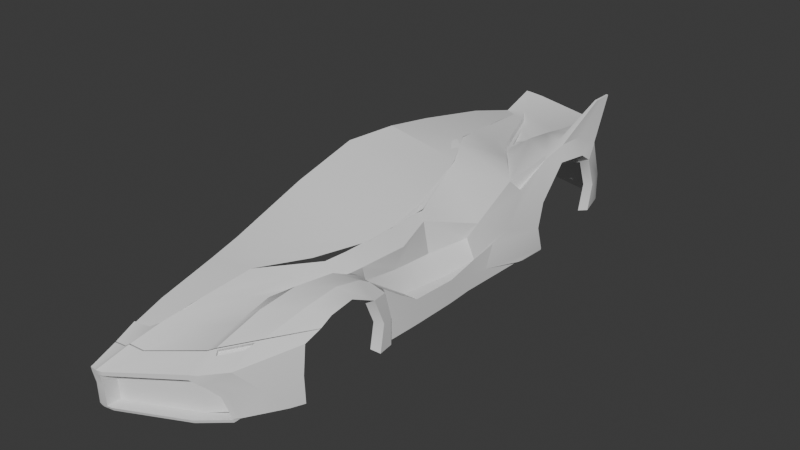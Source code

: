 # Source: parte5.blend  (saved by Blender 4.4.32; exported with 4.5.12 LTS)
import bpy
from mathutils import Matrix  # noqa: F401  (used for matrix-valued properties, if any)

bpy.ops.wm.read_factory_settings(use_empty=True)
scene = bpy.context.scene
scene.name = 'Scene'

# ---- collections
col_collection = bpy.data.collections.new('Collection'); scene.collection.children.link(col_collection)

# ---- node groups
ng_smooth_by_angle = bpy.data.node_groups.new('Smooth by Angle', 'GeometryNodeTree')
_s = ng_smooth_by_angle.interface.new_socket(name='Mesh', in_out='OUTPUT', socket_type='NodeSocketGeometry')
_s = ng_smooth_by_angle.interface.new_socket(name='Mesh', in_out='INPUT', socket_type='NodeSocketGeometry')
_s = ng_smooth_by_angle.interface.new_socket(name='Angle', in_out='INPUT', socket_type='NodeSocketFloat')
_s.subtype = 'ANGLE'
_s.default_value = 0.5236
_s.min_value = 0.0
_s.max_value = 3.142
_s.description = 'Maximum face angle for smooth edges'
_s = ng_smooth_by_angle.interface.new_socket(name='Ignore Sharpness', in_out='INPUT', socket_type='NodeSocketBool')
_s.force_non_field = True
ng_smooth_by_angle.description = 'Set the sharpness of mesh edges based on the angle between the neighboring faces'
ng_smooth_by_angle.is_modifier = True
_N = ng_smooth_by_angle.nodes; _L = ng_smooth_by_angle.links
n0 = _N.new('GeometryNodeSetShadeSmooth'); n0.name = 'Set Shade Smooth'; n0.location = (120, -80)
n0.domain = 'EDGE'
n1 = _N.new('GeometryNodeSetShadeSmooth'); n1.name = 'Set Shade Smooth.001'; n1.location = (300, -80)
n2 = _N.new('NodeGroupOutput'); n2.name = 'Group Output'; n2.location = (480, -80)
n3 = _N.new('GeometryNodeInputMeshEdgeAngle'); n3.name = 'Edge Angle'; n3.location = (-440, -240)
n4 = _N.new('NodeGroupInput'); n4.name = 'Group Input'; n4.location = (-80, -80)
n5 = _N.new('GeometryNodeInputEdgeSmooth'); n5.name = 'Is Edge Smooth'; n5.location = (-260, -120)
n6 = _N.new('GeometryNodeInputShadeSmooth'); n6.name = 'Is Shade Smooth'; n6.location = (-440, -397)
n7 = _N.new('FunctionNodeCompare'); n7.name = 'Compare'; n7.location = (-260, -260)
n7.operation = 'LESS_EQUAL'
n7.inputs[6].default_value = (0.0, 0.0, 0.0, 0.0)
n7.inputs[7].default_value = (0.0, 0.0, 0.0, 0.0)
n8 = _N.new('FunctionNodeBooleanMath'); n8.name = 'Boolean Math.001'; n8.location = (-80, -260)
n9 = _N.new('NodeGroupInput'); n9.name = 'Group Input.001'; n9.location = (-440, -329)
n10 = _N.new('NodeGroupInput'); n10.name = 'Group Input.002'; n10.location = (-259, -189)
n11 = _N.new('FunctionNodeBooleanMath'); n11.name = 'Boolean Math'; n11.location = (-80, -149)
n11.operation = 'OR'
n12 = _N.new('FunctionNodeBooleanMath'); n12.name = 'Boolean Math.002'; n12.location = (-260, -380)
n12.operation = 'OR'
n13 = _N.new('NodeGroupInput'); n13.name = 'Group Input.003'; n13.location = (-440, -460)
_L.new(n3.outputs[0], n7.inputs[0])
_L.new(n1.outputs[0], n2.inputs[0])
_L.new(n9.outputs[1], n7.inputs[1])
_L.new(n7.outputs[0], n8.inputs[0])
_L.new(n4.outputs[0], n0.inputs[0])
_L.new(n0.outputs[0], n1.inputs[0])
_L.new(n8.outputs[0], n0.inputs[2])
_L.new(n10.outputs[2], n11.inputs[1])
_L.new(n5.outputs[0], n11.inputs[0])
_L.new(n11.outputs[0], n0.inputs[1])
_L.new(n13.outputs[2], n12.inputs[1])
_L.new(n6.outputs[0], n12.inputs[0])
_L.new(n12.outputs[0], n8.inputs[1])
n2.is_active_output = True

# ---- world
world_world = bpy.data.worlds.new('World'); scene.world = world_world
world_world.use_nodes = True; world_world.node_tree.nodes.clear()
_N = world_world.node_tree.nodes; _L = world_world.node_tree.links
n0 = _N.new('ShaderNodeOutputWorld'); n0.name = 'World Output'; n0.location = (300, 300)
n1 = _N.new('ShaderNodeBackground'); n1.name = 'Background'; n1.location = (10, 300)
n1.inputs[0].default_value = (0.05088, 0.05088, 0.05088, 1.0)
_L.new(n1.outputs[0], n0.inputs[0])
n0.is_active_output = True
world_world.color = (0.05088, 0.05088, 0.05088)
world_world.sun_shadow_jitter_overblur = 0.0

# ---- meshes
me_plane = bpy.data.meshes.new('Plane')
me_plane.from_pydata([(0.0003926, -4.747, -0.3205), (1.704, 4.083, 0.4796), (1.126, -3.36, 0.05715), (1.172, -4.224, -0.31), (1.486, -1.414, 0.1484), (1.15, -2.814, 0.2024), (1.337, -2.177, 0.1768), (1.48, -1.648, 0.1594), (1.844, 0.7131, 0.0915), (0.005958, 4.088, 0.3881), (0.005958, 4.67, 0.5819), (1.986, -3.038, -0.04544), (1.953, -1.494, -0.03354), (1.985, -1.742, -0.02848), (2.011, -2.197, 0.2112), (1.873, -1.439, -0.02886), (1.918, 1.007, -0.3469), (1.918, 1.007, -0.3469), (1.983, 2.247, -0.1004), (1.948, 2.779, 0.3858), (1.839, 3.523, 0.1176), (1.8, 4.014, 0.2913), (1.167, 0.8499, 0.7013), (1.234, -1.867, 0.3453), (0.6503, -2.647, 0.3609), (0.4925, -3.367, 0.1944), (1.285, -1.516, 0.3584), (0.1572, -4.779, -0.3927), (0.9205, 2.926, 0.3582), (0.7797, 1.475, 0.8692), (0.5595, 2.719, 0.6703), (-0.001138, -4.067, -0.02058), (2.01, -2.581, 0.1579), (0.2521, -4.035, -0.01157), (1.757, 1.615, 0.4013), (1.717, 3.005, 0.6183), (1.708, 3.573, 0.5671), (0.07407, 4.04, 0.3999), (0.3064, 3.747, 0.4665), (0.7086, -3.668, 0.02657), (1.08, -2.337, 0.256), (0.9252, -3.003, 0.1996), (0.6665, 3.566, 0.3766), (0.2117, -4.761, -0.3855), (1.365, 4.419, 0.5264), (0.972, 3.314, 0.3499), (1.265, 3.405, 0.5149), (1.327, 2.192, 0.458), (1.282, 2.891, 0.5883), (1.482, 4.39, 0.5162), (1.809, 2.505, 0.562), (1.184, 3.805, 0.3979), (1.337, 3.732, 0.4972), (0.9335, 3.037, 0.3848), (0.6967, 2.108, 0.7778), (1.365, 4.219, 0.2225), (1.832, 2.97, 0.5947), (1.786, 3.559, 0.5348), (1.849, 2.445, 0.5177), (1.799, 1.817, 0.2029), (1.896, 0.5749, -0.4307), (1.664, -1.686, 0.209), (1.819, -1.644, 0.1454), (1.611, -3.916, -0.1667), (1.28, -4.177, -0.224), (1.749, -1.482, -0.02732), (1.596, -1.476, 0.01206), (1.828, -2.303, 0.3729), (1.426, -2.617, 0.3694), (1.823, -1.844, 0.2673), (1.538, -2.039, 0.3534), (1.338, -3.164, 0.2463), (1.776, -2.809, 0.2799), (1.774, -1.121, -0.2595), (1.64, -1.119, -0.2401), (1.606, -0.6925, 0.2061), (1.402, 0.004735, 0.2596), (1.907, -0.7696, -0.4864), (1.918, 0.006114, -0.5175), (1.32, 0.004344, 0.5053), (1.365, -0.6477, 0.4046), (1.799, -0.7696, -0.4864), (1.848, 0.006114, -0.5175), (1.778, 0.006114, -0.5175), (1.683, -0.7696, -0.4864), (1.892, -1.121, -0.2595), (1.705, 0.6459, -0.168), (1.494, -0.7351, -0.1761), (1.495, 0.005604, -0.2349), (1.904, 1.431, -0.2656), (3.661e-33, -4.724, -0.9007), (1.717, 4.334, -0.7883), (1.185, -4.224, -0.9007), (0.006025, 4.658, -0.7903), (2.007, -3.087, -0.9007), (1.953, -1.372, -0.9092), (1.985, -1.631, -0.9092), (1.873, -1.316, -0.9108), (1.983, 2.197, -0.9007), (0.4831, 3.855, 0.4438), (1.92, 3.758, -0.824), (1.845, 4.14, -0.7759), (0.2161, 4.646, -0.7897), (0.2096, -4.702, -0.9007), (1.365, 4.407, -0.8086), (1.902, 0.4387, -0.9007), (1.907, -0.7696, -0.9007), (1.918, 0.006114, -0.9007), (1.892, -1.121, -0.9007), (1.706, 4.069, 0.2238), (0.2175, 4.296, 0.186), (1.364, 4.223, 0.2115), (1.441, 4.015, 0.167), (0.005957, 4.307, 0.186), (1.983, 2.148, -0.5076), (1.918, 0.8606, -0.7027), (1.953, -1.372, -0.4757), (1.985, -1.553, -0.4731), (0.1312, -4.513, -0.9007), (3.661e-33, -4.523, -0.9007), (-2.998e-17, -4.73, -0.5854), (1.892, -1.121, -0.5801), (1.873, -1.316, -0.4741), (1.899, 0.5065, -0.6709), (1.907, -0.7696, -0.6935), (1.918, 0.006114, -0.7091), (1.99, -3.087, -0.4898), (-5.6e-17, -4.77, -0.3964), (1.878, -2.98, -0.1582), (1.858, -1.795, -0.05366), (1.884, -2.212, 0.1655), (1.897, -2.562, 0.1167), (1.878, -3.025, -0.851), (1.858, -1.694, -0.8588), (1.858, -1.622, -0.4602), (1.878, -3.025, -0.4754), (1.853, 2.32, -0.1251), (1.86, 2.792, 0.2695), (1.967, 3.584, 0.1596), (1.853, 2.276, -0.8383), (1.796, 3.667, -0.837), (1.853, 2.231, -0.488), (1.61, -3.333, 0.03114), (1.224, -3.769, -0.06182), (1.222, -3.755, -0.05474), (1.146, -3.831, -0.08655), (1.146, -3.843, -0.09104), (1.283, -3.829, -0.02737), (1.598, -3.49, 0.03901), (1.889, -2.737, 0.001608), (1.552, -3.637, -0.01962), (1.314, -3.887, -0.0716), (1.293, -4.051, -0.1565), (1.592, -3.781, -0.09897), (1.856, -2.735, 0.05014), (1.858, -2.747, 0.02986), (1.572, -3.645, -0.03125), (1.306, -3.924, -0.089), (1.267, -3.805, -0.07374), (1.582, -3.466, -0.007362), (1.536, -3.612, -0.06599), (1.297, -3.862, -0.118), (1.255, -4.188, -0.3425), (1.534, -3.888, -0.9007), (1.489, -3.916, -0.5422), (1.329, -4.119, -0.3967), (0.05498, -4.734, -0.5879), (0.1312, -4.715, -0.9007), (0.1366, -4.756, -0.419), (1.824, -3.595, -0.5304), (1.917, -3.292, -0.9007), (0.2096, -4.767, -0.3274), (0.06726, -4.753, -0.32), (1.185, -4.224, -0.2284), (1.435, -3.961, -0.5861), (1.596, -3.828, -0.9007), (1.286, -4.174, -0.2687), (1.372, -4.092, -0.3323), (0.1347, -4.721, -0.5873), (0.05144, -4.728, -0.9007), (0.05738, -4.775, -0.4013), (0.2689, -4.47, -0.9007), (0.05643, -4.707, -0.9485), (1.185, -4.021, -0.9007), (1.534, -3.685, -0.9007), (1.53, -3.691, -0.9178), (1.53, -3.894, -0.9178), (0.2701, -4.468, -0.3871), (1.172, -4.021, -0.31), (0.1347, -4.518, -0.5873), (1.435, -3.758, -0.5861), (0.1572, -4.521, -0.4158), (1.255, -3.985, -0.3425), (1.329, -3.916, -0.3967), (0.1366, -4.52, -0.4586), (0.05144, -4.527, -0.9007), (0.004985, -4.703, -0.9485), (0.2146, -4.681, -0.9485), (0.1362, -4.694, -0.9485), (1.19, -4.203, -0.9485), (1.535, -3.873, -0.9656), (0.2739, -4.449, -0.9485), (1.19, -4.0, -0.9485), (1.535, -3.67, -0.9656), (0.1362, -4.492, -0.9485), (0.004985, -4.502, -0.9485), (0.05643, -4.506, -0.9485), (0.1096, -4.787, -0.3314), (-6.749e-17, -4.778, -0.3312), (1.956, -2.717, 0.03556), (0.3494, -3.931, 0.03411), (1.178, -3.908, -0.04968), (1.177, -3.896, -0.04536), (0.1742, -4.357, -0.163), (0.1706, -4.371, -0.1691), (1.468e-05, -4.375, -0.1678), (4.693e-05, -4.389, -0.1738), (2.001, -2.783, 0.04694), (2.002, -2.766, 0.05447), (1.996, -2.77, 0.04851), (0.4351, -4.283, -0.1633), (0.428, -4.298, -0.1684), (1.256, -3.821, -0.01423), (1.256, -3.834, -0.02091), (1.651, -3.397, 0.06915), (1.649, -3.414, 0.06154), (0.2521, -4.364, -0.1117), (0.256, -4.349, -0.1057), (1.612, -3.349, 0.02171), (0.2249, -4.3, -0.1527), (0.2235, -4.284, -0.1465), (0.4019, -4.218, -0.2044), (0.3914, -4.233, -0.2082), (-0.03122, -4.323, -0.2148), (-0.03126, -4.31, -0.2088), (0.149, -4.294, -0.2036), (0.1429, -4.307, -0.2101), (1.958, 1.736, -0.9007), (1.992, 1.6, -0.8741), (1.994, 1.736, -0.9007), (2.019, 2.197, -0.9007), (2.029, 2.196, -0.8731), (1.325, 2.137, 0.5317), (0.957, 2.629, 0.4347), (1.812, 1.552, 0.4591), (1.876, 1.768, 0.2461), (0.4901, 3.858, 0.4098), (0.9641, 2.648, 0.4006), (1.326, 2.164, 0.4961), (1.785, 1.582, 0.4312), (1.839, 1.792, 0.2253), (1.753, 4.25, 0.9933), (1.717, 4.255, 0.9933), (1.717, 4.068, 0.9933), (1.717, 4.424, 0.9933), (1.753, 4.423, 0.9933), (1.753, 4.066, 0.9933), (1.064, 3.395, 0.3485), (0.4975, 3.861, 0.3733), (0.9718, 2.668, 0.3641), (1.019, 3.077, 0.3843), (0.9199, 3.097, 0.264), (0.6959, 3.281, 0.2836), (0.8821, 2.812, 0.2701), (0.8916, 2.893, 0.2896), (1.799, 4.017, 0.2803), (1.847, 3.317, 0.2409), (1.968, 3.362, 0.3166), (1.838, 3.527, 0.1066), (1.968, 3.58, 0.1705), (1.365, 4.384, 0.3611), (1.705, 4.131, 0.3413), (1.482, 4.354, 0.3513), (0.005958, 4.645, 0.3972), (1.712, 4.229, -0.2949), (0.2161, 4.39, -0.2332), (0.006055, 4.401, -0.2262), (1.365, 4.146, -0.2965), (1.846, 4.133, -0.3112), (1.947, 3.806, -0.3573), (1.82, 3.731, -0.3639), (0.2154, 4.428, -0.5816), (0.005981, 4.44, -0.5816), (1.365, 4.388, -0.6324), (1.52, 4.1, -0.3068), (1.578, 4.129, -0.5816), (1.366, 4.033, 0.1727), (1.482, 4.19, 0.2133), (0.004958, 4.497, 0.2249), (0.2152, 4.486, 0.2249), (1.364, 4.183, -0.5817), (0.2161, 4.632, -0.6324), (1.637, 4.318, -0.6324), (0.005985, 4.644, -0.6324), (1.569, 4.281, -0.2842), (1.481, 4.193, 0.2024), (0.005958, 4.494, 0.2359), (1.707, 4.065, 0.2347), (1.662, 3.364, 0.1264), (1.627, 3.808, 0.2835), (1.234, 3.994, 0.2213), (1.541, 3.858, 0.2224), (1.233, 3.997, 0.2114), (1.778, 3.419, 0.1644), (1.626, 3.811, 0.2736), (1.661, 3.368, 0.1165), (1.779, 3.416, 0.1743), (1.34, 3.967, 0.213), (0.004084, 4.245, 0.2235), (0.1941, 4.235, 0.2235), (1.339, 3.97, 0.2031), (0.004989, 4.242, 0.2334), (1.542, 3.854, 0.2323), (0.08752, 4.666, 0.5819), (0.3443, 4.632, 0.5757), (0.2992, 4.152, 0.4149), (0.3221, 4.203, 0.2319), (0.06649, 4.239, 0.2334), (0.2151, 4.624, 0.3952), (0.1015, 4.639, 0.397), (0.08762, 4.489, 0.2359), (0.3433, 4.453, 0.2344), (0.2146, 4.707, -0.1981), (0.1485, 4.705, -0.1869), (0.1485, 4.617, -0.1869), (0.2141, 4.617, -0.2044), (0.2042, 4.673, 0.1808), (0.2091, 4.695, -0.005917), (0.2419, 4.584, -0.03477), (0.2698, 4.538, 0.1231), (0.1258, 4.555, 0.1252), (0.1372, 4.592, -0.02498), (0.1407, 4.698, 0.005371), (0.1329, 4.679, 0.1859), (0.005958, 4.319, 0.4649), (0.005958, 4.452, 0.5092), (0.1042, 4.434, 0.5051)], [], [(69, 62, 12, 13), (8, 244, 245, 89), (67, 69, 13, 14), (21, 1, 271, 297), (72, 67, 14, 32), (62, 65, 15, 12), (58, 56, 19, 18), (23, 26, 4, 7), (29, 54, 242, 244), (30, 38, 99, 243), (40, 23, 7, 6), (41, 40, 6, 5), (73, 81, 77, 85), (39, 41, 5, 2), (242, 54, 30, 243), (0, 216, 214, 172), (44, 314, 318, 270), (219, 218, 32, 131, 149), (207, 226, 221, 171), (66, 87, 84, 74), (22, 29, 244, 8), (52, 49, 1, 36), (51, 44, 49, 52), (64, 223, 157, 152), (9, 334, 315, 37), (210, 25, 41, 39), (25, 24, 40, 41), (24, 23, 40), (48, 46, 52, 36, 35, 50), (45, 53, 264, 261), (270, 318, 321, 55), (56, 35, 253, 256), (50, 35, 56, 58), (34, 47, 48, 50), (34, 50, 58, 59), (257, 51, 52, 46), (315, 258, 246, 99), (259, 260, 48, 47), (48, 260, 257, 46), (35, 36, 252, 253), (66, 74, 73, 65), (148, 147, 223, 225), (173, 211, 223, 64), (61, 66, 65, 62), (7, 4, 66, 61), (71, 68, 67, 72), (79, 22, 8, 76), (2, 5, 68, 71), (68, 70, 69, 67), (5, 6, 70, 68), (70, 61, 62, 69), (26, 80, 75, 4), (74, 84, 81, 73), (87, 75, 76, 88), (75, 80, 79, 76), (77, 81, 82, 78), (81, 84, 83, 82), (88, 86, 60, 83), (76, 8, 86, 88), (84, 87, 88, 83), (60, 78, 82, 83), (65, 73, 85, 15), (4, 75, 87, 66), (6, 7, 61, 70), (274, 91, 101, 278), (277, 275, 281, 290), (279, 100, 140, 280), (117, 116, 95, 96), (120, 166, 179, 90), (122, 121, 108, 97), (123, 115, 237, 105), (121, 124, 106, 108), (124, 125, 107, 106), (125, 123, 105, 107), (275, 276, 282, 281), (239, 240, 98, 237), (127, 180, 166, 120), (167, 178, 189, 118), (186, 92, 199, 200), (116, 122, 97, 95), (272, 270, 55, 287), (320, 296, 311, 317), (271, 272, 287, 297), (319, 273, 296, 320), (12, 15, 122, 116), (64, 63, 177, 176), (63, 11, 126, 169), (78, 60, 123, 125), (77, 78, 125, 124), (85, 77, 124, 121), (60, 16, 115, 123), (15, 85, 121, 122), (174, 163, 184, 190), (13, 12, 116, 117), (32, 14, 130, 131), (117, 96, 133, 134), (94, 126, 135, 132), (63, 225, 217, 11), (14, 13, 129, 130), (126, 11, 128, 135), (13, 117, 134, 129), (114, 18, 136, 141), (18, 19, 137, 136), (98, 114, 141, 139), (19, 267, 266, 137), (224, 72, 32, 218), (220, 39, 2, 212), (147, 151, 157, 223), (227, 210, 39, 220), (11, 217, 219, 149, 128), (213, 33, 210, 227), (212, 2, 71, 222), (157, 156, 153, 152), (148, 150, 160, 159), (152, 153, 63, 64), (150, 148, 225, 156), (63, 153, 156, 225), (155, 154, 209), (151, 150, 156, 157), (222, 71, 72, 224), (159, 160, 161, 158), (150, 151, 161, 160), (147, 148, 159, 158), (151, 147, 158, 161), (169, 164, 177, 63), (180, 127, 208, 207), (3, 162, 192, 188), (176, 173, 64), (169, 170, 175, 164), (178, 168, 194, 189), (170, 169, 126, 94), (43, 27, 207, 171), (3, 43, 171, 173), (163, 174, 164, 175), (165, 162, 176, 177), (174, 165, 177, 164), (162, 3, 173, 176), (178, 167, 179, 166), (27, 168, 180, 207), (168, 178, 166, 180), (182, 198, 204, 206), (196, 182, 206, 205), (199, 197, 201, 202), (200, 199, 202, 203), (92, 103, 197, 199), (118, 195, 206, 204), (162, 165, 193, 192), (27, 43, 187, 191), (168, 27, 191, 194), (165, 174, 190, 193), (118, 181, 201, 204), (43, 3, 188, 187), (197, 198, 204, 201), (181, 183, 202, 201), (195, 119, 205, 206), (90, 179, 182, 196), (179, 167, 198, 182), (183, 185, 203, 202), (185, 186, 200, 203), (103, 167, 198, 197), (167, 103, 92, 186, 185, 183, 181, 118), (0, 172, 207, 208), (215, 31, 33, 213), (172, 214, 226, 207), (225, 223, 143, 228), (216, 215, 234, 233), (226, 214, 236, 229), (217, 225, 228, 155), (219, 217, 155, 209), (213, 227, 230, 235), (222, 224, 142, 144), (224, 218, 154, 142), (171, 221, 211, 173), (145, 144, 143, 146), (144, 142, 228, 143), (230, 231, 232, 229), (142, 154, 155, 228), (234, 235, 236, 233), (231, 145, 146, 232), (235, 230, 229, 236), (218, 219, 209, 154), (215, 213, 235, 234), (227, 220, 231, 230), (212, 222, 144, 145), (214, 216, 233, 236), (220, 212, 145, 231), (221, 226, 229, 232), (223, 211, 146, 143), (211, 221, 232, 146), (18, 114, 115, 17, 89), (56, 57, 267, 19), (17, 60, 86, 8, 89), (115, 114, 241, 238), (98, 240, 241, 114), (238, 241, 240, 239), (238, 239, 237, 115), (37, 315, 99, 38), (246, 258, 259, 247), (247, 259, 47, 248), (248, 47, 34, 249), (250, 249, 34, 59), (59, 58, 245, 250), (245, 244, 249, 250), (242, 248, 249, 244), (243, 247, 248, 242), (99, 246, 247, 243), (253, 252, 251, 256), (252, 254, 255, 251), (36, 1, 254, 252), (21, 57, 251, 255), (57, 56, 256, 251), (1, 21, 255, 254), (45, 42, 258, 257), (28, 53, 260, 259), (53, 45, 257, 260), (42, 28, 259, 258), (263, 262, 261, 264), (42, 45, 261, 262), (28, 42, 262, 263), (53, 28, 263, 264), (279, 278, 101, 100), (266, 267, 269, 20), (268, 138, 279, 280), (258, 315, 51, 257), (1, 49, 272, 271), (315, 314, 44, 51), (49, 44, 270, 272), (138, 265, 278, 279), (285, 284, 277, 290), (110, 113, 276, 275), (109, 295, 294, 274), (21, 269, 267, 57), (286, 110, 275, 277), (109, 274, 278, 265), (274, 294, 292, 91), (283, 291, 102, 104), (284, 112, 286, 277), (291, 293, 93, 102), (91, 292, 283, 104), (286, 112, 295, 111), (113, 110, 289, 288), (110, 286, 111, 289), (290, 281, 291, 283), (285, 290, 283, 292), (281, 282, 293, 291), (112, 284, 294, 295), (284, 285, 292, 294), (89, 245, 58, 18), (289, 111, 302, 309), (288, 289, 309, 308), (111, 295, 310, 302), (265, 138, 303, 304), (295, 109, 301, 310), (21, 297, 312, 299), (287, 55, 300, 307), (269, 21, 299, 306), (55, 321, 316, 300), (138, 268, 305, 303), (297, 287, 307, 312), (20, 269, 306, 298), (109, 265, 304, 301), (328, 327, 322, 325), (313, 319, 318, 314), (320, 317, 316, 321), (313, 10, 273, 319), (320, 330, 333, 319), (321, 329, 330, 320), (318, 326, 329, 321), (323, 324, 325, 322), (332, 331, 324, 323), (331, 328, 325, 324), (327, 332, 323, 322), (326, 333, 332, 327), (330, 329, 328, 331), (333, 330, 331, 332), (329, 326, 327, 328), (319, 333, 326, 318), (315, 334, 335, 336), (336, 335, 10, 313), (313, 314, 315, 336)])
me_plane.polygons.foreach_set('use_smooth', [True] * 280)
_k = {(75, 76): 0.13397, (8, 76): 0.13397, (4, 75): 0.13397, (8, 89): 0.13397}
me_plane.attributes.new('crease_edge', 'FLOAT', 'EDGE').data.foreach_set('value', [_k.get((min(e.vertices), max(e.vertices)), 0.0) for e in me_plane.edges])
_uv = me_plane.uv_layers.new(name='UVMap')
_uv.uv.foreach_set('vector', [0.0, 0.0, 0.0, 0.0, 0.0, 0.0, 0.0, 0.0, 0.0, 0.0, 0.0, 0.0, 0.0, 0.0, 0.0, 0.0, 0.0, 0.0, 0.0, 0.0, 0.0, 0.0, 0.0, 0.0, 0.0, 0.0, 0.0, 0.0, 0.0, 0.0, 0.0, 0.0, 0.0, 0.0, 0.0, 0.0, 0.0, 0.0, 0.0, 0.0, 0.0, 0.0, 0.0, 0.0, 0.0, 0.0, 0.0, 0.0, 0.0, 0.0, 0.0, 0.0, 0.0, 0.0, 0.0, 0.0, 0.0, 0.0, 0.0, 0.0, 0.0, 0.0, 0.0, 0.0, 0.0, 0.0, 0.0, 0.0, 0.0, 0.0, 0.0, 0.0, 0.0, 0.0, 0.0, 0.0, 0.0, 0.0, 0.0, 0.0, 0.0, 0.0, 0.0, 0.0, 0.0, 0.0, 0.0, 0.0, 0.0, 0.0, 0.0, 0.0, 0.0, 0.0, 0.0, 0.0, 0.0, 0.0, 0.0, 0.0, 0.0, 0.0, 0.0, 0.0, 0.0, 0.0, 0.0, 0.0, 0.0, 0.0, 0.0, 0.0, 0.0, 0.0, 0.0, 0.0, 0.0, 0.0, 0.0, 0.0, 0.0, 0.0, 0.0, 0.0, 0.0, 0.0, 0.0, 0.0, 0.0, 0.0, 0.0, 0.0, 0.0, 0.0, 0.0, 0.0, 0.0, 0.0, 0.0, 0.0, 0.0, 0.0, 0.0, 0.0, 0.0, 0.0, 0.0, 0.0, 0.0, 0.0, 0.0, 0.0, 0.0, 0.0, 0.0, 0.0, 0.0, 0.0, 0.0, 0.0, 0.0, 0.0, 0.0, 0.0, 0.0, 0.0, 0.0, 0.0, 0.0, 0.0, 0.0, 0.0, 0.0, 0.0, 0.0, 0.0, 0.0, 0.0, 0.0, 0.0, 0.0, 0.0, 0.0, 0.0, 0.0, 0.0, 0.0, 0.0, 0.0, 0.0, 0.0, 0.0, 0.0, 0.0, 0.0, 0.0, 0.0, 0.0, 0.0, 0.0, 0.0, 0.0, 0.0, 0.0, 0.0, 0.0, 0.0, 0.0, 0.0, 0.0, 0.0, 0.0, 0.0, 0.0, 0.0, 0.0, 0.0, 0.0, 0.0, 0.0, 0.0, 0.0, 0.0, 0.0, 0.0, 0.0, 0.0, 0.0, 0.0, 0.0, 0.0, 0.0, 0.0, 0.0, 0.0, 0.0, 0.0, 0.0, 0.0, 0.0, 0.0, 0.0, 0.0, 0.0, 0.0, 0.0, 0.0, 0.0, 0.0, 0.0, 0.0, 0.0, 0.0, 0.0, 0.0, 0.0, 0.0, 0.0, 0.0, 0.0, 0.0, 0.0, 0.0, 0.0, 0.0, 0.0, 0.0, 0.0, 0.0, 0.0, 0.0, 0.0, 0.0, 0.0, 0.0, 0.0, 0.0, 0.0, 0.0, 0.0, 0.0, 0.0, 0.0, 0.0, 0.0, 0.0, 0.0, 0.0, 0.0, 0.0, 0.0, 0.0, 0.0, 0.0, 0.0, 0.0, 0.0, 0.0, 0.0, 0.0, 0.0, 0.0, 0.0, 0.0, 0.0, 0.0, 0.0, 0.0, 0.0, 0.0, 0.0, 0.0, 0.0, 0.0, 0.0, 0.0, 0.0, 0.0, 0.0, 0.0, 0.0, 0.0, 0.0, 0.0, 0.0, 0.0, 0.0, 0.0, 0.0, 0.0, 0.0, 0.0, 0.0, 0.0, 0.0, 0.0, 0.0, 0.0, 0.0, 0.0, 0.0, 0.0, 0.0, 0.0, 0.0, 0.0, 0.0, 0.0, 0.0, 0.0, 0.0, 0.0, 0.0, 0.0, 0.0, 0.0, 0.0, 0.0, 0.0, 0.0, 0.0, 0.0, 0.0, 0.0, 0.0, 0.0, 0.0, 0.0, 0.0, 0.0, 0.0, 0.0, 0.0, 0.0, 0.0, 0.0, 0.0, 0.0, 0.0, 0.0, 0.0, 0.0, 0.0, 0.0, 0.0, 0.0, 0.0, 0.0, 0.0, 0.0, 0.0, 0.0, 0.0, 0.0, 0.0, 0.0, 0.0, 0.0, 0.0, 0.0, 0.0, 0.0, 0.0, 0.0, 0.0, 0.0, 0.0, 0.0, 0.0, 0.0, 0.0, 0.0, 0.0, 0.0, 0.0, 0.0, 0.0, 0.0, 0.0, 0.0, 0.0, 0.0, 0.0, 0.0, 0.0, 0.0, 0.0, 0.0, 0.0, 0.0, 0.0, 0.0, 0.0, 0.0, 0.0, 0.0, 0.0, 0.0, 0.0, 0.0, 0.0, 0.0, 0.0, 0.0, 0.0, 0.0, 0.0, 0.0, 0.0, 0.0, 0.0, 0.0, 0.0, 0.0, 0.0, 0.0, 0.0, 0.0, 0.0, 0.0, 0.0, 0.0, 0.0, 0.0, 0.0, 0.0, 0.0, 0.0, 0.0, 0.0, 0.0, 0.0, 0.0, 0.0, 0.0, 0.0, 0.0, 0.0, 0.0, 0.0, 0.0, 0.0, 0.0, 0.0, 0.0, 0.0, 0.0, 0.0, 0.0, 0.0, 0.0, 0.0, 0.0, 0.0, 0.0, 0.0, 0.0, 0.0, 0.0, 0.0, 0.0, 0.0, 0.0, 0.0, 0.0, 0.0, 0.0, 0.0, 0.0, 0.0, 0.0, 0.0, 0.0, 0.0, 0.0, 0.0, 0.0, 0.0, 0.0, 0.0, 0.0, 0.0, 0.0, 0.0, 0.0, 0.0, 0.0, 0.0, 0.0, 0.0, 0.0, 0.0, 0.0, 0.0, 0.0, 0.0, 0.0, 0.0, 0.0, 0.0, 0.0, 0.0, 0.0, 0.0, 0.0, 0.0, 0.0, 0.0, 0.0, 0.0, 0.0, 0.0, 0.0, 0.0, 0.0, 0.0, 0.0, 0.0, 0.0, 0.0, 0.0, 0.0, 0.0, 0.0, 0.0, 0.0, 0.0, 0.0, 0.0, 0.0, 0.0, 0.0, 0.0, 0.0, 0.0, 0.0, 0.0, 0.0, 0.0, 0.0, 0.0, 0.0, 0.0, 0.0, 0.0, 0.0, 0.0, 0.0, 0.0, 0.0, 0.0, 0.0, 0.0, 0.0, 0.0, 0.0, 0.0, 0.0, 0.0, 0.0, 0.0, 0.0, 0.0, 0.0, 0.0, 0.0, 0.0, 0.0, 0.0, 0.0, 0.0, 0.0, 0.0, 0.0, 0.0, 0.0, 0.0, 0.0, 0.0, 0.0, 0.0, 0.0, 0.0, 0.0, 0.0, 0.0, 0.0, 0.0, 0.0, 0.0, 0.0, 0.0, 0.0, 0.0, 0.0, 0.0, 0.0, 0.0, 0.0, 0.0, 0.0, 0.0, 0.0, 0.0, 0.0, 0.0, 0.0, 0.0, 0.0, 0.0, 0.0, 0.0, 0.0, 0.0, 0.0, 0.0, 0.0, 0.0, 0.0, 0.0, 0.0, 0.0, 0.0, 0.0, 0.0, 0.0, 0.0, 0.0, 0.0, 0.0, 0.0, 0.0, 0.0, 0.0, 0.0, 0.0, 0.0, 0.0, 0.0, 0.0, 0.0, 0.0, 0.0, 0.0, 0.0, 0.0, 0.0, 0.0, 0.0, 0.0, 0.0, 0.0, 0.0, 0.0, 0.0, 0.0, 0.0, 0.0, 0.0, 0.0, 0.0, 0.0, 0.0, 0.0, 0.0, 0.0, 0.0, 0.0, 0.0, 0.0, 0.0, 0.0, 0.0, 0.0, 0.0, 0.0, 0.0, 0.0, 0.0, 0.0, 0.0, 0.0, 0.0, 0.0, 0.0, 0.0, 0.0, 0.0, 0.0, 0.0, 0.0, 0.0, 0.0, 0.0, 0.0, 0.0, 0.0, 0.0, 0.0, 0.0, 0.0, 0.0, 0.0, 0.0, 0.0, 0.0, 0.0, 0.0, 0.0, 0.0, 0.0, 0.0, 0.0, 0.0, 0.0, 0.0, 0.0, 0.0, 0.0, 0.0, 0.0, 0.0, 0.0, 0.0, 0.0, 0.0, 0.0, 0.0, 0.0, 0.0, 0.0, 0.0, 0.0, 0.0, 0.0, 0.0, 0.0, 0.0, 0.0, 0.0, 0.0, 0.0, 0.0, 0.0, 0.0, 0.0, 0.0, 0.0, 0.0, 0.0, 0.0, 0.0, 0.0, 0.0, 0.0, 0.0, 0.0, 0.0, 0.0, 0.0, 0.0, 0.0, 0.0, 0.0, 0.0, 0.0, 0.0, 0.0, 0.0, 0.0, 0.0, 0.0, 0.0, 0.0, 0.0, 0.0, 0.0, 0.0, 0.0, 0.0, 0.0, 0.0, 0.0, 0.0, 0.0, 0.0, 0.0, 0.0, 0.0, 0.0, 0.0, 0.0, 0.0, 0.0, 0.0, 0.0, 0.0, 0.0, 0.0, 0.0, 0.0, 0.0, 0.0, 0.0, 0.0, 0.0, 0.0, 0.0, 0.0, 0.0, 0.0, 0.0, 0.0, 0.0, 0.0, 0.0, 0.0, 0.0, 0.0, 0.0, 0.0, 0.0, 0.0, 0.0, 0.0, 0.0, 0.0, 0.0, 0.0, 0.0, 0.0, 0.0, 0.0, 0.0, 0.0, 0.0, 0.0, 0.0, 0.0, 0.0, 0.0, 0.0, 0.0, 0.0, 0.0, 0.0, 0.0, 0.0, 0.0, 0.0, 0.0, 0.0, 0.0, 0.0, 0.0, 0.0, 0.0, 0.0, 0.0, 0.0, 0.0, 0.0, 0.0, 0.0, 0.0, 0.0, 0.0, 0.0, 0.0, 0.0, 0.0, 0.0, 0.0, 0.0, 0.0, 0.0, 0.0, 0.0, 0.0, 0.0, 0.0, 0.0, 0.0, 0.0, 0.0, 0.0, 0.0, 0.0, 0.0, 0.0, 0.0, 0.0, 0.0, 0.0, 0.0, 0.0, 0.0, 0.0, 0.0, 0.0, 0.0, 0.0, 0.0, 0.0, 0.0, 0.0, 0.0, 0.0, 0.0, 0.0, 0.0, 0.0, 0.0, 0.0, 0.0, 0.0, 0.0, 0.0, 0.0, 0.0, 0.0, 0.0, 0.0, 0.0, 0.0, 0.0, 0.0, 0.0, 0.0, 0.0, 0.0, 0.0, 0.0, 0.0, 0.0, 0.0, 0.0, 0.0, 0.0, 0.0, 0.0, 0.0, 0.0, 0.0, 0.0, 0.0, 0.0, 0.0, 0.0, 0.0, 0.0, 0.0, 0.0, 0.0, 0.0, 0.0, 0.0, 0.0, 0.0, 0.0, 0.0, 0.0, 0.0, 0.0, 0.0, 0.0, 0.0, 0.0, 0.0, 0.0, 0.0, 0.0, 0.0, 0.0, 0.0, 0.0, 0.0, 0.0, 0.0, 0.0, 0.0, 0.0, 0.0, 0.0, 0.0, 0.0, 0.0, 0.0, 0.0, 0.0, 0.0, 0.0, 0.0, 0.0, 0.0, 0.0, 0.0, 0.0, 0.0, 0.0, 0.0, 0.0, 0.0, 0.0, 0.0, 0.0, 0.0, 0.0, 0.0, 0.0, 0.0, 0.0, 0.0, 0.0, 0.0, 0.0, 0.0, 0.0, 0.0, 0.0, 0.0, 0.0, 0.0, 0.0, 0.0, 0.0, 0.0, 0.0, 0.0, 0.0, 0.0, 0.0, 0.0, 0.0, 0.0, 0.0, 0.0, 0.0, 0.0, 0.0, 0.0, 0.0, 0.0, 0.0, 0.0, 0.0, 0.0, 0.0, 0.0, 0.0, 0.0, 0.0, 0.0, 0.0, 0.0, 0.0, 0.0, 0.0, 0.0, 0.0, 0.0, 0.0, 0.0, 0.0, 0.0, 0.0, 0.0, 0.0, 0.0, 0.0, 0.0, 0.0, 0.0, 0.0, 0.0, 0.0, 0.0, 0.0, 0.0, 0.0, 0.0, 0.0, 0.0, 0.0, 0.0, 0.0, 0.0, 0.0, 0.0, 0.0, 0.0, 0.0, 0.0, 0.0, 0.0, 0.0, 0.0, 0.0, 0.0, 0.0, 0.0, 0.0, 0.0, 0.0, 0.0, 0.0, 0.0, 0.0, 0.0, 0.0, 0.0, 0.0, 0.0, 0.0, 0.0, 0.0, 0.0, 0.0, 0.0, 0.0, 0.0, 0.0, 0.0, 0.0, 0.0, 0.0, 0.0, 0.0, 0.0, 0.0, 0.0, 0.0, 0.0, 0.0, 0.0, 0.0, 0.0, 0.0, 0.0, 0.0, 0.0, 0.0, 0.0, 0.0, 0.0, 0.0, 0.0, 0.0, 0.0, 0.0, 0.0, 0.0, 0.0, 0.0, 0.0, 0.0, 0.0, 0.0, 0.0, 0.0, 0.0, 0.0, 0.0, 0.0, 0.0, 0.0, 0.0, 0.0, 0.0, 0.0, 0.0, 0.0, 0.0, 0.0, 0.0, 0.0, 0.0, 0.0, 0.0, 0.0, 0.0, 0.0, 0.0, 0.0, 0.0, 0.0, 0.0, 0.0, 0.0, 0.0, 0.0, 0.0, 0.0, 0.0, 0.0, 0.0, 0.0, 0.0, 0.0, 0.0, 0.0, 0.0, 0.0, 0.0, 0.0, 0.0, 0.0, 0.0, 0.0, 0.0, 0.0, 0.0, 0.0, 0.0, 0.0, 0.0, 0.0, 0.0, 0.0, 0.0, 0.0, 0.0, 0.0, 0.0, 0.0, 0.0, 0.0, 0.0, 0.0, 0.0, 0.0, 0.0, 0.0, 0.0, 0.0, 0.0, 0.0, 0.0, 0.0, 0.0, 0.0, 0.0, 0.0, 0.0, 0.0, 0.0, 0.0, 0.0, 0.0, 0.0, 0.0, 0.0, 0.0, 0.0, 0.0, 0.0, 0.0, 0.0, 0.0, 0.0, 0.0, 0.0, 0.0, 0.0, 0.0, 0.0, 0.0, 0.0, 0.0, 0.0, 0.0, 0.0, 0.0, 0.0, 0.0, 0.0, 0.0, 0.0, 0.0, 0.0, 0.0, 0.0, 0.0, 0.0, 0.0, 0.0, 0.0, 0.0, 0.0, 0.0, 0.0, 0.0, 0.0, 0.0, 0.0, 0.0, 0.0, 0.0, 0.0, 0.0, 0.0, 0.0, 0.0, 0.0, 0.0, 0.0, 0.0, 0.0, 0.0, 0.0, 0.0, 0.0, 0.0, 0.0, 0.0, 0.0, 0.0, 0.0, 0.0, 0.0, 0.0, 0.0, 0.0, 0.0, 0.0, 0.0, 0.0, 0.0, 0.0, 0.0, 0.0, 0.0, 0.0, 0.0, 0.0, 0.0, 0.0, 0.0, 0.0, 0.0, 0.0, 0.0, 0.0, 0.0, 0.0, 0.0, 0.0, 0.0, 0.0, 0.0, 0.0, 0.0, 0.0, 0.0, 0.0, 0.0, 0.0, 0.0, 0.0, 0.0, 0.0, 0.0, 0.0, 0.0, 0.0, 0.0, 0.0, 0.0, 0.0, 0.0, 0.0, 0.0, 0.0, 0.0, 0.0, 0.0, 0.0, 0.0, 0.0, 0.0, 0.0, 0.0, 0.0, 0.0, 0.0, 0.0, 0.0, 0.0, 0.0, 0.0, 0.0, 0.0, 0.0, 0.0, 0.0, 0.0, 0.0, 0.0, 0.0, 0.0, 0.0, 0.0, 0.0, 0.0, 0.0, 0.0, 0.0, 0.0, 0.0, 0.0, 0.0, 0.0, 0.0, 0.0, 0.0, 0.0, 0.0, 0.0, 0.0, 0.0, 0.0, 0.0, 0.0, 0.0, 0.0, 0.0, 0.0, 0.0, 0.0, 0.0, 0.0, 0.0, 0.0, 0.0, 0.0, 0.0, 0.0, 0.0, 0.0, 0.0, 0.0, 0.0, 0.0, 0.0, 0.0, 0.0, 0.0, 0.0, 0.0, 0.0, 0.0, 0.0, 0.0, 0.0, 0.0, 0.0, 0.0, 0.0, 0.0, 0.0, 0.0, 0.0, 0.0, 0.0, 0.0, 0.0, 0.0, 0.0, 0.0, 0.0, 0.0, 0.0, 0.0, 0.0, 0.0, 0.0, 0.0, 0.0, 0.0, 0.0, 0.0, 0.0, 0.0, 0.0, 0.0, 0.0, 0.0, 0.0, 0.0, 0.0, 0.0, 0.0, 0.0, 0.0, 0.0, 0.0, 0.0, 0.0, 0.0, 0.0, 0.0, 0.0, 0.0, 0.0, 0.0, 0.0, 0.0, 0.0, 0.0, 0.0, 0.0, 0.0, 0.0, 0.0, 0.0, 0.0, 0.0, 0.0, 0.0, 0.0, 0.0, 0.0, 0.0, 0.0, 0.0, 0.0, 0.0, 0.0, 0.0, 0.0, 0.0, 0.0, 0.0, 0.0, 0.0, 0.0, 0.0, 0.0, 0.0, 0.0, 0.0, 0.0, 0.0, 0.0, 0.0, 0.0, 0.0, 0.0, 0.0, 0.0, 0.0, 0.0, 0.0, 0.0, 0.0, 0.0, 0.0, 0.0, 0.0, 0.0, 0.0, 0.0, 0.0, 0.0, 0.0, 0.0, 0.0, 0.0, 0.0, 0.0, 0.0, 0.0, 0.0, 0.0, 0.0, 0.0, 0.0, 0.0, 0.0, 0.0, 0.0, 0.0, 0.0, 0.0, 0.0, 0.0, 0.0, 0.0, 0.0, 0.0, 0.0, 0.0, 0.0, 0.0, 0.0, 0.0, 0.0, 0.0, 0.0, 0.0, 0.0, 0.0, 0.0, 0.0, 0.0, 0.0, 0.0, 0.0, 0.0, 0.0, 0.0, 0.0, 0.0, 0.0, 0.0, 0.0, 0.0, 0.0, 0.0, 0.0, 0.0, 0.0, 0.0, 0.0, 0.0, 0.0, 0.0, 0.0, 0.0, 0.0, 0.0, 0.0, 0.0, 0.0, 0.0, 0.0, 0.0, 0.0, 0.0, 0.0, 0.0, 0.0, 0.0, 0.0, 0.0, 0.0, 0.0, 0.0, 0.0, 0.0, 0.0, 0.0, 0.0, 0.0, 0.0, 0.0, 0.0, 0.0, 0.0, 0.0, 0.0, 0.0, 0.0, 0.0, 0.0, 0.0, 0.0, 0.0, 0.0, 0.0, 0.0, 0.0, 0.0, 0.0, 0.0, 0.0, 0.0, 0.0, 0.0, 0.0, 0.0, 0.0, 0.0, 0.0, 0.0, 0.0, 0.0, 0.0, 0.0, 0.0, 0.0, 0.0, 0.0, 0.0, 0.0, 0.0, 0.0, 0.0, 0.0, 0.0, 0.0, 0.0, 0.0, 0.0, 0.0, 0.0, 0.0, 0.0, 0.0, 0.0, 0.0, 0.0, 0.0, 0.0, 0.0, 0.0, 0.0, 0.0, 0.0, 0.0, 0.0, 0.0, 0.0, 0.0, 0.0, 0.0, 0.0, 0.0, 0.0, 0.0, 0.0, 0.0, 0.0, 0.0, 0.0, 0.0, 0.0, 0.0, 0.0, 0.0, 0.0, 0.0, 0.0, 0.0, 0.0, 0.0, 0.0, 0.0, 0.0, 0.0, 0.0, 0.0, 0.0, 0.0, 0.0, 0.0, 0.0, 0.0, 0.0, 0.0, 0.0, 0.0, 0.0, 0.0, 0.0, 0.0, 0.0, 0.0, 0.0, 0.0, 0.0, 0.0, 0.0, 0.0, 0.0, 0.0, 0.0, 0.0, 0.0, 0.0, 0.0, 0.0, 0.0, 0.0, 0.0, 0.0, 0.0, 0.0, 0.0, 0.0, 0.0, 0.0, 0.0, 0.0, 0.0, 0.0, 0.0, 0.0, 0.0, 0.0, 0.0, 0.0, 0.0, 0.0, 0.0, 0.0, 0.0, 0.0, 0.0, 0.0, 0.0, 0.0, 0.0, 0.0, 0.0, 0.0, 0.0, 0.0, 0.0, 0.0, 0.0, 0.0, 0.0, 0.0, 0.0, 0.0, 0.0, 0.0, 0.0, 0.0, 0.0, 0.0, 0.0, 0.0, 0.0, 0.0, 0.0, 0.0, 0.0, 0.0, 0.0, 0.0, 0.0, 0.0, 0.0, 0.0, 0.0, 0.0, 0.0, 0.0, 0.0, 0.0, 0.0, 0.0, 0.0, 0.0, 0.0, 0.0, 0.0, 0.0, 0.0, 0.0, 0.0, 0.0, 0.0, 0.0, 0.0, 0.0, 0.0, 0.0, 0.0, 0.0, 0.0, 0.0, 0.0, 0.0, 0.0, 0.0, 0.0, 0.0, 0.0, 0.0, 0.0, 0.0, 0.0, 0.0, 0.0, 0.0, 0.0, 0.0, 0.0, 0.0, 0.0, 0.0, 0.0, 0.0, 0.0, 0.0, 0.0, 0.0, 0.0, 0.0, 0.0, 0.0, 0.0, 0.0, 0.0, 0.0, 0.0, 0.0, 0.0, 0.0, 0.0, 0.0, 0.0, 0.0, 0.0, 0.0, 0.0, 0.0, 0.0, 0.0, 0.0, 0.0, 0.0, 0.0, 0.0, 0.0, 0.0, 0.0, 0.0, 0.0, 0.0, 0.0, 0.0, 0.0, 0.0, 0.0, 0.0, 0.0, 0.0, 0.0, 0.0, 0.0, 0.0, 0.0, 0.0, 0.0, 0.0, 0.0, 0.0, 0.0, 0.0, 0.0, 0.0, 0.0, 0.0, 0.0, 0.0, 0.0, 0.0, 0.0, 0.0, 0.0, 0.0, 0.0, 0.0, 0.0, 0.0, 0.0, 0.0, 0.0, 0.0, 0.0, 0.0, 0.0, 0.0, 0.0, 0.0, 0.0, 0.0, 0.0, 0.0, 0.0, 0.0, 0.0, 0.0, 0.0, 0.0, 0.0, 0.0, 0.0, 0.0, 0.0, 0.0, 0.0, 0.0, 0.0, 0.0, 0.0, 0.0, 0.0, 0.0, 0.0, 0.0, 0.0, 0.0, 0.0, 0.0, 0.0, 0.0, 0.0, 0.0, 0.0, 0.0, 0.0, 0.0, 0.0, 0.0, 0.0, 0.0, 0.0, 0.0, 0.0, 0.0, 0.0, 0.0, 0.0, 0.0, 0.0, 0.0, 0.0, 0.0, 0.0, 0.0, 0.0, 0.0, 0.0, 0.0, 0.0, 0.0, 0.0, 0.0, 0.0, 0.0, 0.0, 0.0, 0.0, 0.0, 0.0, 0.0, 0.0, 0.0, 0.0, 0.0, 0.0, 0.0, 0.0, 0.0, 0.0, 0.0, 0.0, 0.0, 0.0, 0.0, 0.0, 0.0, 0.0, 0.0, 0.0, 0.0, 0.0, 0.0, 0.0, 0.0, 0.0, 0.0, 0.0, 0.0, 0.0, 0.0, 0.0, 0.0, 0.0, 0.0, 0.0, 0.0, 0.0, 0.0, 0.0, 0.0, 0.0, 0.0, 0.0, 0.0, 0.0, 0.0, 0.0, 0.0, 0.0, 0.0, 0.0, 0.0, 0.0, 0.0, 0.0, 0.0, 0.0, 0.0, 0.0, 0.0, 0.0, 0.0, 0.0, 0.0, 0.0, 0.0, 0.0, 0.0, 0.0, 0.0, 0.0, 0.0, 0.0, 0.0, 0.0, 0.0, 0.0, 0.0, 0.0, 0.0, 0.0, 0.0, 0.0, 0.0, 0.0, 0.0, 0.0, 0.0, 0.0, 0.0, 0.0, 0.0, 0.0, 0.0, 0.0, 0.0, 0.0, 0.0, 0.0, 0.0, 0.0, 0.0, 0.0, 0.0, 0.0, 0.0, 0.0, 0.0, 0.0, 0.0, 0.0, 0.0, 0.0, 0.0, 0.0, 0.0, 0.0, 0.0, 0.0, 0.0, 0.0, 0.0, 0.0, 0.0, 0.0, 0.0, 0.0, 0.0, 0.0, 0.0, 0.0, 0.0, 0.0, 0.0, 0.0, 0.0, 0.0, 0.0, 0.0, 0.0, 0.0, 0.0, 0.0, 0.0, 0.0, 0.0, 0.0, 0.0, 0.0, 0.0, 0.0, 0.0, 0.0, 0.0, 0.0, 0.0, 0.0, 0.0, 0.0, 0.0, 0.0, 0.0, 0.0])
me_plane.update()
me_plane_001 = bpy.data.meshes.new('Plane.001')
me_plane_001.from_pydata([(8.542e-08, -2.271, 0.4612), (0.004226, -2.744, 0.3354), (0.008972, -3.617, 0.123), (1.241e-07, -1.056, 0.8651), (0.005958, 0.001191, 1.137), (0.005958, 0.9528, 1.072), (0.005958, 0.9528, 1.072), (0.005958, 1.8, 0.9352), (0.005958, 3.131, 0.6633), (0.005958, 4.088, 0.3881), (1.112, 1.096, 0.765), (1.392, 0.001191, 0.4553), (1.096, -1.961, 0.3861), (0.6503, -2.647, 0.3609), (0.454, -3.543, 0.1538), (1.342, -1.117, 0.3732), (0.2652, 3.906, 0.433), (0.7797, 1.739, 0.8429), (0.4748, 3.095, 0.6039), (0.005385, -4.09, -0.04624), (0.3316, -4.05, -0.03322)], [], [(0, 3, 15, 12), (19, 2, 14, 20), (3, 4, 11, 15), (2, 1, 13, 14), (1, 0, 12, 13), (4, 5, 10, 11), (8, 9, 16, 18), (7, 8, 18, 17), (6, 7, 17, 10)])
me_plane_001.polygons.foreach_set('use_smooth', [True] * 9)
_uv = me_plane_001.uv_layers.new(name='UVMap')
_uv.uv.foreach_set('vector', [0.0, 0.0, 0.0, 0.0, 0.0, 0.0, 0.0, 0.0, 0.0, 0.0, 0.0, 0.0, 0.0, 0.0, 0.0, 0.0, 0.0, 0.0, 0.0, 0.0, 0.0, 0.0, 0.0, 0.0, 0.0, 0.0, 0.0, 0.0, 0.0, 0.0, 0.0, 0.0, 0.0, 0.0, 0.0, 0.0, 0.0, 0.0, 0.0, 0.0, 0.0, 0.0, 0.0, 0.0, 0.0, 0.0, 0.0, 0.0, 0.0, 0.0, 0.0, 0.0, 0.0, 0.0, 0.0, 0.0, 0.0, 0.0, 0.0, 0.0, 0.0, 0.0, 0.0, 0.0, 0.0, 0.0, 0.0, 0.0, 0.0, 0.0, 0.0, 0.0])
me_plane_001.update()
me_plane_002 = bpy.data.meshes.new('Plane.002')
me_plane_002.from_pydata([(0.2689, -4.47, -0.9007), (0.1312, -4.512, -0.9007), (1.185, -4.021, -0.9007), (1.534, -3.685, -0.9007), (1.185, -4.021, -0.5646), (0.2689, -4.475, -0.5867), (0.2701, -4.468, -0.3871), (1.172, -4.021, -0.31), (0.1347, -4.518, -0.5873), (1.435, -3.758, -0.5861), (0.1572, -4.521, -0.4158), (1.255, -3.985, -0.3425), (1.329, -3.916, -0.3967), (0.1366, -4.52, -0.4586)], [], [(5, 4, 2, 0), (7, 11, 12, 9, 4), (8, 13, 10, 6, 5), (6, 7, 4, 5), (1, 8, 5, 0), (4, 9, 3, 2)])
me_plane_002.polygons.foreach_set('use_smooth', [True] * 6)
_uv = me_plane_002.uv_layers.new(name='UVMap')
_uv.uv.foreach_set('vector', [0.0, 0.0, 0.0, 0.0, 0.0, 0.0, 0.0, 0.0, 0.0, 0.0, 0.0, 0.0, 0.0, 0.0, 0.0, 0.0, 0.0, 0.0, 0.0, 0.0, 0.0, 0.0, 0.0, 0.0, 0.0, 0.0, 0.0, 0.0, 0.0, 0.0, 0.0, 0.0, 0.0, 0.0, 0.0, 0.0, 0.0, 0.0, 0.0, 0.0, 0.0, 0.0, 0.0, 0.0, 0.0, 0.0, 0.0, 0.0, 0.0, 0.0, 0.0, 0.0])
me_plane_002.update()

# ---- objects
ob_plane = bpy.data.objects.new('Plane', me_plane)
ob_roff = bpy.data.objects.new('roff', me_plane_001)
ob_p_face = bpy.data.objects.new('p_face', me_plane_002)
ob_front = bpy.data.objects.new('front', None)
ob_side = bpy.data.objects.new('side', None)
ob_top = bpy.data.objects.new('top', None)
ob_back = bpy.data.objects.new('back', None)

# ---- transforms, parenting, visibility, modifiers, constraints
ob_plane.location = (0.0, 0.0, 0.0)
_m = ob_plane.modifiers.new('Smooth by Angle', 'NODES')
_m.node_group = ng_smooth_by_angle
_m.use_pin_to_last = True
_m.show_group_selector = False
ob_roff.location = (0.0, 0.0, 0.0)
ob_roff.hide_select = True
_m = ob_roff.modifiers.new('Smooth by Angle', 'NODES')
_m.node_group = ng_smooth_by_angle
_m.use_pin_to_last = True
_m.show_group_selector = False
ob_p_face.location = (0.0, 0.0, 0.0)
_m = ob_p_face.modifiers.new('Smooth by Angle', 'NODES')
_m.node_group = ng_smooth_by_angle
_m.use_pin_to_last = True
_m.show_group_selector = False
ob_front.location = (-0.01444, -6.006, -0.009379)
ob_front.rotation_euler = (1.571, 2.22e-16, 2.22e-16)
ob_front.scale = (1.012, 1.012, 1.012)
ob_front.empty_display_type = 'IMAGE'
ob_front.empty_display_size = 5.0
ob_front.use_empty_image_alpha = True
ob_front.color = (1.0, 1.0, 1.0, 0.2)
ob_side.location = (-3.378, 0.09986, 0.005627)
ob_side.rotation_euler = (1.571, -1.034e-05, 315.7)
ob_side.scale = (2.18, 2.134, 2.134)
ob_side.empty_display_type = 'IMAGE'
ob_side.empty_display_size = 5.0
ob_side.use_empty_image_alpha = True
ob_side.color = (1.0, 1.0, 1.0, 0.2)
ob_top.location = (0.009386, -0.049, -1.69)
ob_top.rotation_euler = (0.0, -0.0, -4.712)
ob_top.scale = (2.255, 2.248, 2.248)
ob_top.empty_display_type = 'IMAGE'
ob_top.empty_display_size = 5.0
ob_top.use_empty_image_alpha = True
ob_top.color = (1.0, 1.0, 1.0, 0.2)
ob_back.location = (-0.0372, 5.838, 0.1207)
ob_back.rotation_euler = (1.571, 2.22e-16, 2.22e-16)
ob_back.scale = (1.02, 1.02, 1.02)
ob_back.empty_display_type = 'IMAGE'
ob_back.empty_display_size = 5.0
ob_back.use_empty_image_alpha = True
ob_back.color = (1.0, 1.0, 1.0, 0.2)

# ---- collection membership
scene.collection.objects.link(ob_plane)
scene.collection.objects.link(ob_roff)
scene.collection.objects.link(ob_p_face)
col_collection.objects.link(ob_front)
col_collection.objects.link(ob_side)
col_collection.objects.link(ob_top)
col_collection.objects.link(ob_back)

# ---- scene / render settings (as saved in the file)
scene.frame_start = 1; scene.frame_end = 250; scene.frame_set(49)
scene.render.engine = 'BLENDER_EEVEE_NEXT'
bpy.context.view_layer.update()

# ---- added for rendering (the .blend has no active camera and no usable light): camera, sun
cam_auto = bpy.data.cameras.new('AutoCamera')
cam_auto.lens = 50.0
cam_auto.sensor_width = 36.0
cam_auto.clip_end = 1000.0
ob_auto_camera = bpy.data.objects.new('AutoCamera', cam_auto)
scene.collection.objects.link(ob_auto_camera)
ob_auto_camera.location = (10.1945, -11.0751, 7.44225)
ob_auto_camera.rotation_euler = (1.09748, -7.21219e-08, 0.694738)
scene.camera = ob_auto_camera
light_auto_sun = bpy.data.lights.new('AutoSun', 'SUN')
light_auto_sun.energy = 3.0
light_auto_sun.angle = 0.0523599
ob_auto_sun = bpy.data.objects.new('AutoSun', light_auto_sun)
scene.collection.objects.link(ob_auto_sun)
ob_auto_sun.rotation_euler = (0.872665, 0.174533, 0.523599)
bpy.context.view_layer.update()
